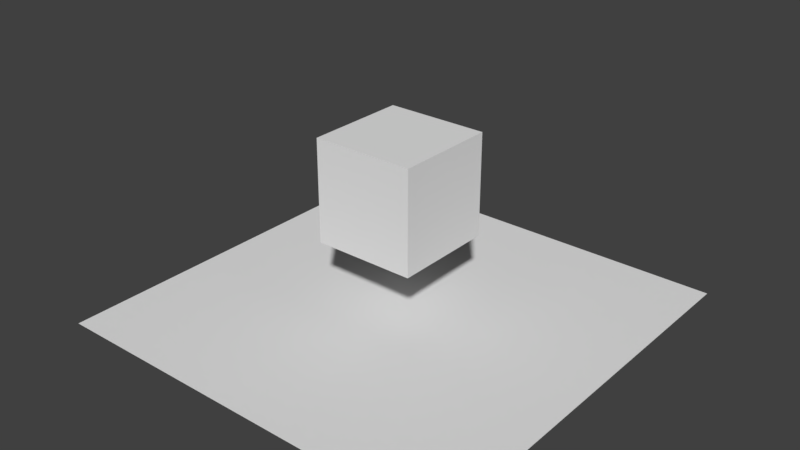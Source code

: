 # Source: scene.blend  (saved by Blender 2.78.0; exported with 4.5.12 LTS)
import bpy
from mathutils import Matrix  # noqa: F401  (used for matrix-valued properties, if any)

bpy.ops.wm.read_factory_settings(use_empty=True)
scene = bpy.context.scene
scene.name = 'Scene'

# ---- collections
col_collection_1 = bpy.data.collections.new('Collection 1'); scene.collection.children.link(col_collection_1)

# ---- world
world_world = bpy.data.worlds.new('World'); scene.world = world_world
world_world.color = (0.05088, 0.05088, 0.05088)
world_world.use_sun_shadow = False
world_world.sun_shadow_jitter_overblur = 0.0
world_world.cycles.sampling_method = 'MANUAL'

# ---- meshes
me_cube_001 = bpy.data.meshes.new('Cube.001')
me_cube_001.from_pydata([(-1.0, -1.0, -1.0), (-1.0, -1.0, 1.0), (-1.0, 1.0, -1.0), (-1.0, 1.0, 1.0), (1.0, -1.0, -1.0), (1.0, -1.0, 1.0), (1.0, 1.0, -1.0), (1.0, 1.0, 1.0)], [], [(0, 1, 3, 2), (2, 3, 7, 6), (6, 7, 5, 4), (4, 5, 1, 0), (2, 6, 4, 0), (7, 3, 1, 5)])
me_cube_001.use_remesh_preserve_volume = False
me_cube_001.use_remesh_preserve_attributes = False
me_cube_001.use_mirror_vertex_groups = False
me_cube_001.update()
me_plane = bpy.data.meshes.new('Plane')
me_plane.from_pydata([(-1.0, -1.0, 0.0), (1.0, -1.0, 0.0), (-1.0, 1.0, 0.0), (1.0, 1.0, 0.0)], [], [(0, 1, 3, 2)])
me_plane.use_remesh_preserve_volume = False
me_plane.use_remesh_preserve_attributes = False
me_plane.use_mirror_vertex_groups = False
me_plane.update()

# ---- objects
ob_cube = bpy.data.objects.new('Cube', me_cube_001)
ob_plane = bpy.data.objects.new('Plane', me_plane)

# ---- transforms, parenting, visibility, modifiers, constraints
ob_cube.location = (0.0, 0.0, 0.5942)
ob_cube.scale = (0.2435, 0.2435, 0.2435)
ob_cube.lineart.crease_threshold = 0.0
ob_plane.location = (0.0, 0.0, 0.0)
ob_plane.lineart.crease_threshold = 0.0

# ---- collection membership
col_collection_1.objects.link(ob_cube)
col_collection_1.objects.link(ob_plane)

# ---- scene / render settings (as saved in the file)
scene.frame_start = 1; scene.frame_end = 250; scene.frame_set(1)
scene.render.engine = 'CYCLES'
scene.render.resolution_percentage = 50
scene.render.dither_intensity = 0.0
scene.cycles.use_denoising = False
scene.cycles.samples = 128
scene.cycles.sampling_pattern = 'TABULATED_SOBOL'
scene.cycles.light_sampling_threshold = 0.0
scene.cycles.use_adaptive_sampling = False
scene.cycles.use_light_tree = False
scene.cycles.blur_glossy = 0.0
scene.cycles.max_bounces = 8
scene.cycles.transmission_bounces = 4
scene.cycles.transparent_max_bounces = 6
scene.cycles.sample_clamp_indirect = 0.0
scene.view_settings.view_transform = 'Standard'
bpy.context.view_layer.update()

# ---- added for rendering (the .blend has no active camera and no usable light): camera, sun
cam_auto = bpy.data.cameras.new('AutoCamera')
cam_auto.lens = 50.0
cam_auto.sensor_width = 36.0
cam_auto.clip_end = 1000.0
ob_auto_camera = bpy.data.objects.new('AutoCamera', cam_auto)
scene.collection.objects.link(ob_auto_camera)
ob_auto_camera.location = (2.72928, -3.27514, 2.60226)
ob_auto_camera.rotation_euler = (1.09748, -7.21219e-08, 0.694738)
scene.camera = ob_auto_camera
light_auto_sun = bpy.data.lights.new('AutoSun', 'SUN')
light_auto_sun.energy = 3.0
light_auto_sun.angle = 0.0523599
ob_auto_sun = bpy.data.objects.new('AutoSun', light_auto_sun)
scene.collection.objects.link(ob_auto_sun)
ob_auto_sun.rotation_euler = (0.872665, 0.174533, 0.523599)
bpy.context.view_layer.update()
